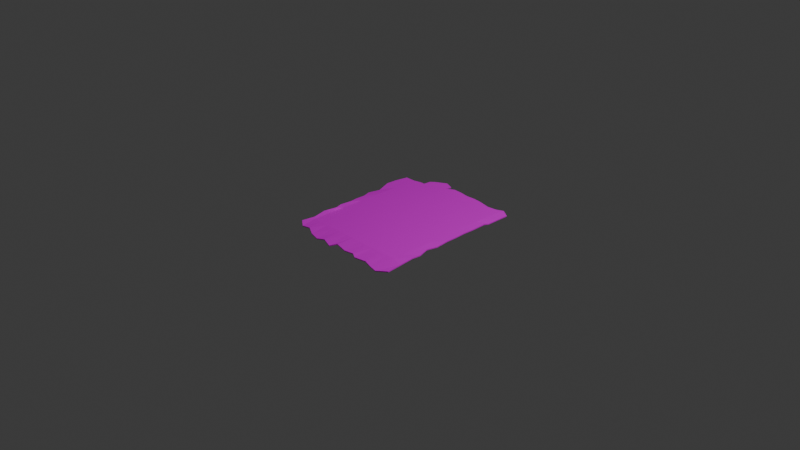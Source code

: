 # Source: page.blend  (saved by Blender 4.5.90; exported with 4.5.12 LTS)
import bpy
from mathutils import Matrix  # noqa: F401  (used for matrix-valued properties, if any)

bpy.ops.wm.read_factory_settings(use_empty=True)
scene = bpy.context.scene
scene.name = 'Scene'

# ---- collections
col_collection = bpy.data.collections.new('Collection'); scene.collection.children.link(col_collection)

# ---- images (referenced by path relative to the original .blend; pixels are not part of the script)
import os
ASSET_DIR = os.environ.get("B2B_ASSET_DIR", "")  # directory of the original .blend (textures are referenced by path, not embedded)
HERE = os.path.dirname(os.path.abspath(__file__))  # packed textures are extracted next to this script under _unpacked/

def load_image(name, relpath, width, height, colorspace="sRGB"):
    """Load a texture the original file referenced (path relative to the .blend, or extracted next to this script)."""
    p = next((c for c in (os.path.join(HERE, relpath), os.path.join(ASSET_DIR, relpath)) if relpath and os.path.exists(c)), "")
    if p:
        img = bpy.data.images.load(p, check_existing=True)
        img.name = name
    else:  # same state as the original file: an image datablock whose file is absent (Cycles renders it pink)
        img = bpy.data.images.new(name, width, height)
        img.source = "FILE"
        img.filepath = "//" + (relpath or name)
    img.colorspace_settings.name = colorspace
    return img
img_papel_jpg = load_image('papel.jpg', 'papel.jpg', 1024, 1024, 'sRGB')

# ---- materials (node trees are filled in below, after node groups)
mat_material_001 = bpy.data.materials.new('Material.001')

# ---- material node trees
mat_material_001.use_nodes = True; mat_material_001.node_tree.nodes.clear()
_N = mat_material_001.node_tree.nodes; _L = mat_material_001.node_tree.links
n0 = _N.new('ShaderNodeBsdfPrincipled'); n0.name = 'Principled BSDF'; n0.location = (-200, 100)
n0.inputs[1].default_value = 0.5045
n0.inputs[2].default_value = 1.0
n0.inputs[3].default_value = 1.0
n1 = _N.new('ShaderNodeOutputMaterial'); n1.name = 'Material Output'; n1.location = (107, 84)
n2 = _N.new('ShaderNodeTexImage'); n2.name = 'Image Texture'; n2.location = (-527, 49)
n2.image = img_papel_jpg
_L.new(n0.outputs[0], n1.inputs[0])
_L.new(n2.outputs[0], n0.inputs[0])
n1.is_active_output = True

# ---- world
world_world = bpy.data.worlds.new('World'); scene.world = world_world
world_world.use_nodes = True; world_world.node_tree.nodes.clear()
_N = world_world.node_tree.nodes; _L = world_world.node_tree.links
n0 = _N.new('ShaderNodeOutputWorld'); n0.name = 'World Output'; n0.location = (200, 100)
n1 = _N.new('ShaderNodeBackground'); n1.name = 'Background'; n1.location = (-200, 100)
n1.inputs[0].default_value = (0.05088, 0.05088, 0.05088, 1.0)
_L.new(n1.outputs[0], n0.inputs[0])
n0.is_active_output = True
world_world.color = (0.05088, 0.05088, 0.05088)
world_world.sun_shadow_jitter_overblur = 0.0

# ---- cameras
cam_camera = bpy.data.cameras.new('Camera')
cam_camera.clip_end = 100.0
cam_camera.ortho_scale = 7.314

# ---- lights
light_light = bpy.data.lights.new('Light', 'POINT')
light_light.energy = 1000.0
light_light.shadow_soft_size = 0.1

# ---- meshes
me_plane = bpy.data.meshes.new('Plane')
me_plane.from_pydata([(-0.5047, 0.9026, 0.0), (0.0, 0.5, 0.0), (0.0, -0.5, 0.0), (0.5, -0.5, 0.0), (-0.5, -0.5, 0.0), (-0.5, 0.5, 0.0), (0.5, 0.5, 0.0), (0.0, 0.75, 0.0), (-0.75, 0.0, 0.0), (-0.225, 0.9318, 0.0), (-0.04307, -0.7948, -0.01817), (0.75, 0.0, 0.0), (0.5196, -0.8206, -0.02696), (0.25, -0.5, 0.0), (0.75, -0.5, 0.0), (-0.5022, -0.8211, -0.02756), (-0.75, -0.5, 0.0), (-0.25, -0.5, 0.0), (-0.5656, 0.7841, 0.0), (-0.75, 0.5, 0.0), (-0.25, 0.5, 0.0), (0.5, 0.75, 0.0), (0.25, 0.5, 0.0), (0.75, 0.5, 0.0), (0.75, 0.25, 0.0), (0.25, 0.75, 0.0), (-0.75, 0.25, 0.0), (-0.7375, 0.7646, 0.0), (-0.2641, -0.8143, -0.02515), (-0.7338, -0.7908, -0.01547), (-0.75, -0.25, 0.0), (0.7502, -0.8595, -0.04238), (0.2741, -0.8088, -0.0223), (0.75, -0.25, 0.0), (-0.25, 0.75, 0.0), (0.75, 0.75, 0.0), (0.001561, 0.9091, 0.0), (-0.8491, -0.004451, -0.001231), (-0.35, 0.972, 0.0), (0.0, -0.625, 0.0), (0.5, -0.625, 0.0), (0.125, -0.5, 0.0), (0.625, -0.5, 0.0), (-0.5, -0.625, 0.0), (-0.8143, -0.4572, 0.01773), (-0.375, -0.5, 0.0), (-0.5547, 0.8653, 0.0), (-0.9266, 0.5025, 1.035e-08), (-0.375, 0.5, 0.0), (0.5468, 0.8592, 0.0), (0.125, 0.5, 0.0), (0.625, 0.5, 0.0), (0.0, 0.625, 0.0), (-0.625, 0.0, 0.0), (0.875, 0.0, 0.0), (0.375, -0.5, 0.0), (0.907, -0.4916, 0.003855), (-0.625, -0.5, 0.0), (-0.125, -0.5, 0.0), (-0.5, 0.625, 0.0), (-0.625, 0.5, 0.0), (-0.125, 0.5, 0.0), (0.5, 0.625, 0.0), (0.375, 0.5, 0.0), (0.8622, 0.5375, -0.00283), (0.75, 0.375, 0.0), (0.75, 0.125, 0.0), (0.8654, 0.2487, -0.0006683), (0.2531, 0.8981, 0.0), (0.25, 0.625, 0.0), (0.125, 0.75, 0.0), (0.375, 0.75, 0.0), (-0.75, 0.375, 0.0), (-0.75, 0.125, 0.0), (-0.9057, 0.216, -0.01375), (-0.625, 0.25, 0.0), (-0.75, 0.625, 0.0), (-0.8828, 0.7634, 0.0), (-0.6234, 0.7865, 0.0), (-0.25, -0.625, 0.0), (-0.37, -0.8423, -0.03564), (-0.1187, -0.8492, -0.0383), (-0.75, -0.625, 0.0), (-0.8213, -0.7423, 0.003985), (-0.6165, -0.7763, -0.01), (-0.75, -0.125, 0.0), (-0.75, -0.375, 0.0), (-0.8279, -0.224, 0.01095), (-0.625, -0.25, 0.0), (0.75, -0.625, 0.0), (0.6409, -0.8443, -0.03619), (0.9104, -0.8072, -0.02149), (0.25, -0.625, 0.0), (0.1319, -0.8209, -0.02731), (0.3411, -0.8349, -0.03351), (0.75, -0.125, 0.0), (0.75, -0.375, 0.0), (0.8531, -0.2611, -0.00472), (-0.25, 0.864, 0.0), (-0.25, 0.625, 0.0), (-0.375, 0.75, 0.0), (-0.125, 0.75, 0.0), (0.7765, 0.9054, 0.0), (0.75, 0.625, 0.0), (0.625, 0.75, 0.0), (0.8866, 0.7328, -0.00672), (0.8776, 0.5929, -0.01236), (0.625, 0.625, 0.0), (0.6765, 0.8713, 0.0), (-0.125, 0.625, 0.0), (-0.375, 0.625, 0.0), (-0.375, 0.875, 0.0), (0.9042, -0.3897, -0.005133), (0.125, -0.625, 0.0), (0.625, -0.625, 0.0), (-0.625, -0.375, 0.0), (-0.7715, -0.3182, 0.02395), (-0.8069, -0.09447, 0.01311), (-0.7814, -0.6042, 0.009837), (-0.375, -0.625, 0.0), (-0.625, 0.625, 0.0), (-0.9187, 0.6262, 0.0), (-0.625, 0.125, 0.0), (-0.8511, 0.114, -0.003812), (-0.8607, 0.3447, -0.01147), (0.375, 0.625, 0.0), (0.125, 0.625, 0.0), (0.1203, 0.8933, 0.0), (0.875, 0.125, 0.0), (0.8697, 0.3699, -0.002064), (0.375, 0.8896, 0.0), (-0.625, 0.375, 0.0), (-0.125, -0.625, 0.0), (-0.625, -0.625, 0.0), (-0.625, -0.125, 0.0), (0.9065, -0.6554, -0.01115), (0.375, -0.625, 0.0), (0.8841, -0.1459, -0.007924), (-0.1297, 0.914, 0.0), (0.887, 0.8546, -0.007663)], [], [(136, 40, 3, 55), (133, 43, 4, 57), (132, 39, 2, 58), (126, 69, 25, 70), (125, 62, 21, 71), (124, 72, 19, 47), (123, 73, 26, 74), (121, 76, 27, 77), (120, 59, 18, 78), (119, 79, 17, 45), (118, 82, 16, 44), (117, 85, 8, 37), (116, 86, 30, 87), (114, 89, 14, 42), (113, 92, 13, 41), (111, 98, 9, 38), (110, 99, 34, 100), (109, 52, 7, 101), (107, 103, 35, 104), (103, 106, 105, 35), (23, 64, 106, 103), (62, 107, 104, 21), (6, 51, 107, 62), (51, 23, 103, 107), (21, 104, 108, 49), (104, 35, 102, 108), (99, 109, 101, 34), (20, 61, 109, 99), (61, 1, 52, 109), (59, 110, 100, 18), (5, 48, 110, 59), (48, 20, 99, 110), (46, 111, 38, 0), (18, 100, 111, 46), (100, 34, 98, 111), (96, 112, 97, 33), (14, 56, 112, 96), (39, 113, 41, 2), (10, 93, 113, 39), (93, 32, 92, 113), (40, 114, 42, 3), (12, 90, 114, 40), (90, 31, 89, 114), (86, 115, 88, 30), (16, 57, 115, 86), (44, 16, 86, 116), (87, 30, 85, 117), (83, 29, 82, 118), (43, 119, 45, 4), (15, 80, 119, 43), (80, 28, 79, 119), (76, 120, 78, 27), (19, 60, 120, 76), (60, 5, 59, 120), (47, 19, 76, 121), (73, 122, 75, 26), (8, 53, 122, 73), (37, 8, 73, 123), (74, 26, 72, 124), (69, 125, 71, 25), (22, 63, 125, 69), (63, 6, 62, 125), (52, 126, 70, 7), (1, 50, 126, 52), (50, 22, 69, 126), (7, 70, 127, 36), (70, 25, 68, 127), (66, 128, 67, 24), (11, 54, 128, 66), (65, 129, 64, 23), (24, 67, 129, 65), (25, 71, 130, 68), (71, 21, 49, 130), (72, 131, 60, 19), (26, 75, 131, 72), (79, 132, 58, 17), (28, 81, 132, 79), (81, 10, 39, 132), (82, 133, 57, 16), (29, 84, 133, 82), (84, 15, 43, 133), (85, 134, 53, 8), (30, 88, 134, 85), (89, 135, 56, 14), (31, 91, 135, 89), (92, 136, 55, 13), (32, 94, 136, 92), (94, 12, 40, 136), (95, 137, 54, 11), (33, 97, 137, 95), (34, 101, 138, 98), (101, 7, 36, 138), (35, 105, 139, 102), (58, 2, 41, 13, 55, 3, 42, 14, 96, 33, 95, 11, 66, 24, 65, 23, 51, 6, 63, 22, 50, 1, 61, 20, 48, 5, 60, 131, 75, 122, 53, 134, 88, 115, 57, 4, 45, 17)])
_uv = me_plane.uv_layers.new(name='UVMap')
_uv.uv.foreach_set('vector', [0.6875, 0.1875, 0.75, 0.1875, 0.75, 0.25, 0.6875, 0.25, 0.1875, 0.1875, 0.25, 0.1875, 0.25, 0.25, 0.1875, 0.25, 0.4375, 0.1875, 0.5, 0.1875, 0.5, 0.25, 0.4375, 0.25, 0.5625, 0.8125, 0.625, 0.8125, 0.625, 0.875, 0.5625, 0.875, 0.6875, 0.8125, 0.75, 0.8125, 0.75, 0.875, 0.6875, 0.875, 0.0625, 0.6875, 0.125, 0.6875, 0.125, 0.75, 0.0625, 0.75, 0.0625, 0.5625, 0.125, 0.5625, 0.125, 0.625, 0.0625, 0.625, 0.0625, 0.8125, 0.125, 0.8125, 0.125, 0.875, 0.0625, 0.875, 0.1875, 0.8125, 0.25, 0.8125, 0.25, 0.875, 0.1875, 0.875, 0.3125, 0.1875, 0.375, 0.1875, 0.375, 0.25, 0.3125, 0.25, 0.0625, 0.1875, 0.125, 0.1875, 0.125, 0.25, 0.0625, 0.25, 0.0625, 0.4375, 0.125, 0.4375, 0.125, 0.5, 0.0625, 0.5, 0.0625, 0.3125, 0.125, 0.3125, 0.125, 0.375, 0.0625, 0.375, 0.8125, 0.1875, 0.875, 0.1875, 0.875, 0.25, 0.8125, 0.25, 0.5625, 0.1875, 0.625, 0.1875, 0.625, 0.25, 0.5625, 0.25, 0.3125, 0.9375, 0.375, 0.9375, 0.375, 1.0, 0.3125, 1.0, 0.3125, 0.8125, 0.375, 0.8125, 0.375, 0.875, 0.3125, 0.875, 0.4375, 0.8125, 0.5, 0.8125, 0.5, 0.875, 0.4375, 0.875, 0.8125, 0.8125, 0.875, 0.8125, 0.875, 0.875, 0.8125, 0.875, 0.875, 0.8125, 0.9375, 0.8125, 0.9375, 0.875, 0.875, 0.875, 0.875, 0.75, 0.9375, 0.75, 0.9375, 0.8125, 0.875, 0.8125, 0.75, 0.8125, 0.8125, 0.8125, 0.8125, 0.875, 0.75, 0.875, 0.75, 0.75, 0.8125, 0.75, 0.8125, 0.8125, 0.75, 0.8125, 0.8125, 0.75, 0.875, 0.75, 0.875, 0.8125, 0.8125, 0.8125, 0.75, 0.875, 0.8125, 0.875, 0.8125, 0.9375, 0.75, 0.9375, 0.8125, 0.875, 0.875, 0.875, 0.875, 0.9375, 0.8125, 0.9375, 0.375, 0.8125, 0.4375, 0.8125, 0.4375, 0.875, 0.375, 0.875, 0.375, 0.75, 0.4375, 0.75, 0.4375, 0.8125, 0.375, 0.8125, 0.4375, 0.75, 0.5, 0.75, 0.5, 0.8125, 0.4375, 0.8125, 0.25, 0.8125, 0.3125, 0.8125, 0.3125, 0.875, 0.25, 0.875, 0.25, 0.75, 0.3125, 0.75, 0.3125, 0.8125, 0.25, 0.8125, 0.3125, 0.75, 0.375, 0.75, 0.375, 0.8125, 0.3125, 0.8125, 0.25, 0.9375, 0.3125, 0.9375, 0.3125, 1.0, 0.25, 1.0, 0.25, 0.875, 0.3125, 0.875, 0.3125, 0.9375, 0.25, 0.9375, 0.3125, 0.875, 0.375, 0.875, 0.375, 0.9375, 0.3125, 0.9375, 0.875, 0.3125, 0.9375, 0.3125, 0.9375, 0.375, 0.875, 0.375, 0.875, 0.25, 0.9375, 0.25, 0.9375, 0.3125, 0.875, 0.3125, 0.5, 0.1875, 0.5625, 0.1875, 0.5625, 0.25, 0.5, 0.25, 0.5, 0.125, 0.5625, 0.125, 0.5625, 0.1875, 0.5, 0.1875, 0.5625, 0.125, 0.625, 0.125, 0.625, 0.1875, 0.5625, 0.1875, 0.75, 0.1875, 0.8125, 0.1875, 0.8125, 0.25, 0.75, 0.25, 0.75, 0.125, 0.8125, 0.125, 0.8125, 0.1875, 0.75, 0.1875, 0.8125, 0.125, 0.875, 0.125, 0.875, 0.1875, 0.8125, 0.1875, 0.125, 0.3125, 0.1875, 0.3125, 0.1875, 0.375, 0.125, 0.375, 0.125, 0.25, 0.1875, 0.25, 0.1875, 0.3125, 0.125, 0.3125, 0.0625, 0.25, 0.125, 0.25, 0.125, 0.3125, 0.0625, 0.3125, 0.0625, 0.375, 0.125, 0.375, 0.125, 0.4375, 0.0625, 0.4375, 0.0625, 0.125, 0.125, 0.125, 0.125, 0.1875, 0.0625, 0.1875, 0.25, 0.1875, 0.3125, 0.1875, 0.3125, 0.25, 0.25, 0.25, 0.25, 0.125, 0.3125, 0.125, 0.3125, 0.1875, 0.25, 0.1875, 0.3125, 0.125, 0.375, 0.125, 0.375, 0.1875, 0.3125, 0.1875, 0.125, 0.8125, 0.1875, 0.8125, 0.1875, 0.875, 0.125, 0.875, 0.125, 0.75, 0.1875, 0.75, 0.1875, 0.8125, 0.125, 0.8125, 0.1875, 0.75, 0.25, 0.75, 0.25, 0.8125, 0.1875, 0.8125, 0.0625, 0.75, 0.125, 0.75, 0.125, 0.8125, 0.0625, 0.8125, 0.125, 0.5625, 0.1875, 0.5625, 0.1875, 0.625, 0.125, 0.625, 0.125, 0.5, 0.1875, 0.5, 0.1875, 0.5625, 0.125, 0.5625, 0.0625, 0.5, 0.125, 0.5, 0.125, 0.5625, 0.0625, 0.5625, 0.0625, 0.625, 0.125, 0.625, 0.125, 0.6875, 0.0625, 0.6875, 0.625, 0.8125, 0.6875, 0.8125, 0.6875, 0.875, 0.625, 0.875, 0.625, 0.75, 0.6875, 0.75, 0.6875, 0.8125, 0.625, 0.8125, 0.6875, 0.75, 0.75, 0.75, 0.75, 0.8125, 0.6875, 0.8125, 0.5, 0.8125, 0.5625, 0.8125, 0.5625, 0.875, 0.5, 0.875, 0.5, 0.75, 0.5625, 0.75, 0.5625, 0.8125, 0.5, 0.8125, 0.5625, 0.75, 0.625, 0.75, 0.625, 0.8125, 0.5625, 0.8125, 0.5, 0.875, 0.5625, 0.875, 0.5625, 0.9375, 0.5, 0.9375, 0.5625, 0.875, 0.625, 0.875, 0.625, 0.9375, 0.5625, 0.9375, 0.875, 0.5625, 0.9375, 0.5625, 0.9375, 0.625, 0.875, 0.625, 0.875, 0.5, 0.9375, 0.5, 0.9375, 0.5625, 0.875, 0.5625, 0.875, 0.6875, 0.9375, 0.6875, 0.9375, 0.75, 0.875, 0.75, 0.875, 0.625, 0.9375, 0.625, 0.9375, 0.6875, 0.875, 0.6875, 0.625, 0.875, 0.6875, 0.875, 0.6875, 0.9375, 0.625, 0.9375, 0.6875, 0.875, 0.75, 0.875, 0.75, 0.9375, 0.6875, 0.9375, 0.125, 0.6875, 0.1875, 0.6875, 0.1875, 0.75, 0.125, 0.75, 0.125, 0.625, 0.1875, 0.625, 0.1875, 0.6875, 0.125, 0.6875, 0.375, 0.1875, 0.4375, 0.1875, 0.4375, 0.25, 0.375, 0.25, 0.375, 0.125, 0.4375, 0.125, 0.4375, 0.1875, 0.375, 0.1875, 0.4375, 0.125, 0.5, 0.125, 0.5, 0.1875, 0.4375, 0.1875, 0.125, 0.1875, 0.1875, 0.1875, 0.1875, 0.25, 0.125, 0.25, 0.125, 0.125, 0.1875, 0.125, 0.1875, 0.1875, 0.125, 0.1875, 0.1875, 0.125, 0.25, 0.125, 0.25, 0.1875, 0.1875, 0.1875, 0.125, 0.4375, 0.1875, 0.4375, 0.1875, 0.5, 0.125, 0.5, 0.125, 0.375, 0.1875, 0.375, 0.1875, 0.4375, 0.125, 0.4375, 0.875, 0.1875, 0.9375, 0.1875, 0.9375, 0.25, 0.875, 0.25, 0.875, 0.125, 0.9375, 0.125, 0.9375, 0.1875, 0.875, 0.1875, 0.625, 0.1875, 0.6875, 0.1875, 0.6875, 0.25, 0.625, 0.25, 0.625, 0.125, 0.6875, 0.125, 0.6875, 0.1875, 0.625, 0.1875, 0.6875, 0.125, 0.75, 0.125, 0.75, 0.1875, 0.6875, 0.1875, 0.875, 0.4375, 0.9375, 0.4375, 0.9375, 0.5, 0.875, 0.5, 0.875, 0.375, 0.9375, 0.375, 0.9375, 0.4375, 0.875, 0.4375, 0.375, 0.875, 0.4375, 0.875, 0.4375, 0.9375, 0.375, 0.9375, 0.4375, 0.875, 0.5, 0.875, 0.5, 0.9375, 0.4375, 0.9375, 0.875, 0.875, 0.9375, 0.875, 0.9375, 0.9375, 0.875, 0.9375, 0.4375, 0.25, 0.5, 0.25, 0.5625, 0.25, 0.625, 0.25, 0.6875, 0.25, 0.75, 0.25, 0.8125, 0.25, 0.875, 0.25, 0.875, 0.3125, 0.875, 0.375, 0.875, 0.4375, 0.875, 0.5, 0.875, 0.5625, 0.875, 0.625, 0.875, 0.6875, 0.875, 0.75, 0.8125, 0.75, 0.75, 0.75, 0.6875, 0.75, 0.625, 0.75, 0.5625, 0.75, 0.5, 0.75, 0.4375, 0.75, 0.375, 0.75, 0.3125, 0.75, 0.25, 0.75, 0.1875, 0.75, 0.1875, 0.6875, 0.1875, 0.625, 0.1875, 0.5625, 0.1875, 0.5, 0.1875, 0.4375, 0.1875, 0.375, 0.1875, 0.3125, 0.1875, 0.25, 0.25, 0.25, 0.3125, 0.25, 0.375, 0.25])
me_plane.materials.append(mat_material_001)
me_plane.update()

# ---- objects
ob_light = bpy.data.objects.new('Light', light_light)
ob_camera = bpy.data.objects.new('Camera', cam_camera)
ob_empty = bpy.data.objects.new('Empty', None)
ob_plane = bpy.data.objects.new('Plane', me_plane)

# ---- transforms, parenting, visibility, modifiers, constraints
ob_light.location = (4.076, 1.005, 5.904)
ob_light.rotation_euler = (0.6503, 0.05522, 1.866)
ob_light.lock_rotations_4d = False
ob_light.empty_display_type = 'ARROWS'
ob_light.color = (0.0, 0.0, 0.0, 0.0)
ob_light.lineart.crease_threshold = 0.0
ob_camera.location = (7.359, -6.926, 4.958)
ob_camera.rotation_euler = (1.109, 0.0, 0.8149)
ob_camera.lock_rotations_4d = False
ob_camera.empty_display_type = 'ARROWS'
ob_camera.color = (0.0, 0.0, 0.0, 0.0)
ob_camera.display_type = 'WIRE'
ob_camera.lineart.crease_threshold = 0.0
ob_empty.location = (0.0, 0.0, 0.0)
ob_empty.scale = (0.31, 0.4, 0.006)
ob_empty.empty_display_type = 'IMAGE'
ob_empty.empty_display_size = 5.0
ob_empty.use_empty_image_alpha = True
ob_empty.color = (1.0, 1.0, 1.0, 0.5754)
ob_plane.location = (0.0, 0.0, 0.0)
ob_plane.scale = (0.78, 1.0, 1.0)
_m = ob_plane.modifiers.new('Solidify', 'SOLIDIFY')

# ---- collection membership
col_collection.objects.link(ob_light)
col_collection.objects.link(ob_camera)
col_collection.objects.link(ob_empty)
col_collection.objects.link(ob_plane)

# ---- scene / render settings (as saved in the file)
scene.camera = ob_camera
scene.frame_start = 1; scene.frame_end = 250; scene.frame_set(-8)
scene.render.engine = 'BLENDER_EEVEE_NEXT'
bpy.context.view_layer.update()
